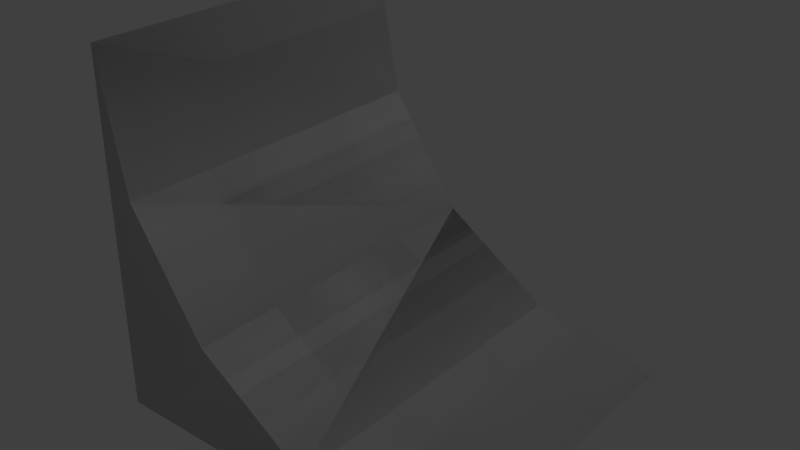 # Source: Light_Edge_Slope.blend  (saved by Blender 2.79.0; exported with 4.5.12 LTS)
import bpy
from mathutils import Matrix  # noqa: F401  (used for matrix-valued properties, if any)

bpy.ops.wm.read_factory_settings(use_empty=True)
scene = bpy.context.scene
scene.name = 'Scene'

# ---- collections
col_collection_1 = bpy.data.collections.new('Collection 1'); scene.collection.children.link(col_collection_1)

# ---- materials (node trees are filled in below, after node groups)
mat_rc_edge_slope_001 = bpy.data.materials.new('RC_Edge_Slope.001')
mat_rc_edge_slope_001.alpha_threshold = 0.0
mat_rc_edge_slope_001.use_transparent_shadow = False
mat_rc_edge_slope_001.roughness = 0.5
mat_rc_edge_slope = bpy.data.materials.new('RC_Edge_Slope')
mat_rc_edge_slope.alpha_threshold = 0.0
mat_rc_edge_slope.use_transparent_shadow = False
mat_rc_edge_slope.roughness = 0.5

# ---- material node trees

# ---- world
world_world = bpy.data.worlds.new('World'); scene.world = world_world
world_world.color = (0.05088, 0.05088, 0.05088)
world_world.use_sun_shadow = False
world_world.sun_shadow_jitter_overblur = 0.0
world_world.cycles.sampling_method = 'MANUAL'

# ---- lights
light_lamp = bpy.data.lights.new('Lamp', 'POINT')
light_lamp.transmission_factor = 0.0
light_lamp.cutoff_distance = 30.0
light_lamp.energy = 100.0
light_lamp.shadow_buffer_clip_start = 1.001
light_lamp.shadow_soft_size = 0.1
light_lamp.shadow_maximum_resolution = 0.006
light_lamp.use_absolute_resolution = True

# ---- meshes
me_rc_edge_slope_001 = bpy.data.meshes.new('RC_Edge_Slope.001')
me_rc_edge_slope_001.from_pydata([(0.4998, -0.5, -0.5), (0.1168, -0.4239, -0.5), (0.1168, -0.4239, 0.5), (0.4998, -0.5, 0.5), (-0.2078, -0.207, -0.5), (-0.2078, -0.207, 0.5), (-0.4246, 0.1175, 0.5), (-0.4246, 0.1175, -0.5), (-0.5004, 0.5001, 0.5), (-0.5004, 0.5001, -0.5), (0.4998, -0.5, -0.5), (0.4998, -0.5, 0.5), (-0.5, -0.5, 0.5), (-0.5, -0.5, -0.5), (-0.5, -0.5, -0.5), (-0.5, -0.5, 0.5), (-0.5004, 0.5001, 0.5), (-0.5004, 0.5001, -0.5), (0.1168, -0.4239, -0.5), (0.4998, -0.5, -0.5), (-0.5, -0.5, -0.5), (-0.2078, -0.207, -0.5), (-0.4246, 0.1175, -0.5), (-0.5004, 0.5001, -0.5), (-0.4246, 0.1175, 0.5), (-0.5004, 0.5001, 0.5), (-0.5, -0.5, 0.5), (-0.2078, -0.207, 0.5), (0.1168, -0.4239, 0.5), (0.4998, -0.5, 0.5)], [], [(0, 1, 2), (0, 2, 3), (2, 1, 4), (2, 4, 5), (4, 6, 5), (4, 7, 6), (7, 8, 6), (7, 9, 8), (10, 11, 12), (10, 12, 13), (14, 15, 16), (14, 16, 17), (18, 19, 20), (18, 20, 21), (20, 22, 21), (20, 23, 22), (24, 25, 26), (27, 24, 26), (28, 27, 26), (28, 26, 29)])
me_rc_edge_slope_001.polygons.foreach_set('use_smooth', [True] * 20)
_k = set([(0, 1), (0, 3), (1, 4), (2, 3), (2, 5), (4, 7), (5, 6), (6, 8), (7, 9), (8, 9), (10, 11), (10, 13), (11, 12), (12, 13), (14, 15), (14, 17), (15, 16), (16, 17), (18, 19), (18, 21), (19, 20), (20, 23), (21, 22), (22, 23), (24, 25), (24, 27), (25, 26), (26, 29), (27, 28), (28, 29)])
me_rc_edge_slope_001.attributes.new('sharp_edge', 'BOOLEAN', 'EDGE').data.foreach_set('value', [ (min(e.vertices), max(e.vertices)) in _k for e in me_rc_edge_slope_001.edges])
_uv = me_rc_edge_slope_001.uv_layers.new(name='UVMap')
_uv.uv.foreach_set('vector', [0.8283, 0.1805, 0.8283, 0.2301, 0.9862, 0.2301, 0.8283, 0.1805, 0.9862, 0.2301, 0.9862, 0.1805, 0.9862, 0.2301, 0.8283, 0.2301, 0.8283, 0.3601, 0.9862, 0.2301, 0.8283, 0.3601, 0.9862, 0.3601, 0.8283, 0.3601, 0.9862, 0.4901, 0.9862, 0.3601, 0.8283, 0.3601, 0.8283, 0.4901, 0.9862, 0.4901, 0.8283, 0.4901, 0.9862, 0.5397, 0.9862, 0.4901, 0.8283, 0.4901, 0.8283, 0.5397, 0.9862, 0.5397, 0.8283, 0.9852, 0.8283, 0.8272, 0.9862, 0.8272, 0.8283, 0.9852, 0.9862, 0.8272, 0.9862, 0.9852, 0.9862, 0.9852, 0.8283, 0.9852, 0.8283, 0.8272, 0.9862, 0.9852, 0.8283, 0.8272, 0.9862, 0.8272, 0.5917, 0.6469, 0.5798, 0.7067, 0.5798, 0.5549, 0.5917, 0.6469, 0.5798, 0.5549, 0.6242, 0.5993, 0.5798, 0.5549, 0.6735, 0.5664, 0.6242, 0.5993, 0.5798, 0.5549, 0.7316, 0.5549, 0.6735, 0.5664, 0.5917, 0.6469, 0.5798, 0.7067, 0.5798, 0.5549, 0.6242, 0.5993, 0.5917, 0.6469, 0.5798, 0.5549, 0.6735, 0.5664, 0.6242, 0.5993, 0.5798, 0.5549, 0.6735, 0.5664, 0.5798, 0.5549, 0.7316, 0.5549])
me_rc_edge_slope_001.materials.append(mat_rc_edge_slope_001)
me_rc_edge_slope_001.use_remesh_preserve_volume = False
me_rc_edge_slope_001.use_remesh_preserve_attributes = False
me_rc_edge_slope_001.use_mirror_vertex_groups = False
me_rc_edge_slope_001.update()
me_rc_edge_slope_001.normals_split_custom_set([tuple(v) for v in zip(*[iter([0.195, 0.9808, -3.9e-07, 0.3826, 0.9239, -9.613e-07, 0.3826, 0.9239, -2.277e-07, 0.195, 0.9808, -3.9e-07, 0.3826, 0.9239, -2.277e-07, 0.195, 0.9808, 0.0, 0.3826, 0.9239, -2.277e-07, 0.3826, 0.9239, -9.613e-07, 0.7071, 0.7071, -5.347e-07, 0.3826, 0.9239, -2.277e-07, 0.7071, 0.7071, -5.347e-07, 0.7071, 0.7071, 0.0, 0.7071, 0.7071, -5.347e-07, 0.924, 0.3823, 0.0, 0.7071, 0.7071, 0.0, 0.7071, 0.7071, -5.347e-07, 0.924, 0.3823, 0.0, 0.924, 0.3823, 0.0, 0.924, 0.3823, 0.0, 0.981, 0.1942, 0.0, 0.924, 0.3823, 0.0, 0.924, 0.3823, 0.0, 0.981, 0.1943, 0.0, 0.981, 0.1942, 0.0, 0.0, -1.0, 0.0, 0.0, -1.0, 0.0, 0.0, -1.0, 0.0, 0.0, -1.0, 0.0, 0.0, -1.0, 0.0, 0.0, -1.0, 0.0, -1.0, -0.0003613, 0.0, -1.0, -0.0003613, 0.0, -1.0, -0.0003613, 0.0, -1.0, -0.0003613, 0.0, -1.0, -0.0003613, 0.0, -1.0, -0.0003613, 0.0, 0.0, 0.0, -1.0, 0.0, 0.0, -1.0, -2.571e-07, -4.874e-07, -1.0, 0.0, 0.0, -1.0, -2.571e-07, -4.874e-07, -1.0, 5.65e-07, -5.779e-07, -1.0, -2.571e-07, -4.874e-07, -1.0, -7.328e-06, -2.345e-07, -1.0, 5.65e-07, -5.779e-07, -1.0, -2.571e-07, -4.874e-07, -1.0, -9.455e-06, -2.99e-09, -1.0, -7.328e-06, -2.345e-07, -1.0, 0.0, 0.0, 1.0, 0.0, 0.0, 1.0, 0.0, 0.0, 1.0, 0.0, 0.0, 1.0, 0.0, 0.0, 1.0, 0.0, 0.0, 1.0, 0.0, 0.0, 1.0, 0.0, 0.0, 1.0, 0.0, 0.0, 1.0, 0.0, 0.0, 1.0, 0.0, 0.0, 1.0, 0.0, 0.0, 1.0])] * 3)])
me_rc_edge_slope = bpy.data.meshes.new('RC_Edge_Slope')
me_rc_edge_slope.from_pydata([(0.4998, -0.5, -0.5), (0.1168, -0.4239, -0.5), (0.1168, -0.4239, 0.5), (0.4998, -0.5, 0.5), (-0.2078, -0.207, -0.5), (-0.2078, -0.207, 0.5), (-0.4246, 0.1175, 0.5), (-0.4246, 0.1175, -0.5), (-0.5004, 0.5001, 0.5), (-0.5004, 0.5001, -0.5), (0.4998, -0.5, -0.5), (0.4998, -0.5, 0.5), (-0.5, -0.5, 0.5), (-0.5, -0.5, -0.5), (-0.5, -0.5, -0.5), (-0.5, -0.5, 0.5), (-0.5004, 0.5001, 0.5), (-0.5004, 0.5001, -0.5), (0.1168, -0.4239, -0.5), (0.4998, -0.5, -0.5), (-0.5, -0.5, -0.5), (-0.2078, -0.207, -0.5), (-0.4246, 0.1175, -0.5), (-0.5004, 0.5001, -0.5), (-0.4246, 0.1175, 0.5), (-0.5004, 0.5001, 0.5), (-0.5, -0.5, 0.5), (-0.2078, -0.207, 0.5), (0.1168, -0.4239, 0.5), (0.4998, -0.5, 0.5)], [], [(0, 1, 2), (0, 2, 3), (2, 1, 4), (2, 4, 5), (4, 6, 5), (4, 7, 6), (7, 8, 6), (7, 9, 8), (10, 11, 12), (10, 12, 13), (14, 15, 16), (14, 16, 17), (18, 19, 20), (18, 20, 21), (20, 22, 21), (20, 23, 22), (24, 25, 26), (27, 24, 26), (28, 27, 26), (28, 26, 29)])
me_rc_edge_slope.polygons.foreach_set('use_smooth', [True] * 20)
_k = set([(0, 1), (0, 3), (1, 4), (2, 3), (2, 5), (4, 7), (5, 6), (6, 8), (7, 9), (8, 9), (10, 11), (10, 13), (11, 12), (12, 13), (14, 15), (14, 17), (15, 16), (16, 17), (18, 19), (18, 21), (19, 20), (20, 23), (21, 22), (22, 23), (24, 25), (24, 27), (25, 26), (26, 29), (27, 28), (28, 29)])
me_rc_edge_slope.attributes.new('sharp_edge', 'BOOLEAN', 'EDGE').data.foreach_set('value', [ (min(e.vertices), max(e.vertices)) in _k for e in me_rc_edge_slope.edges])
_uv = me_rc_edge_slope.uv_layers.new(name='UVMap')
_uv.uv.foreach_set('vector', [0.8283, 0.1805, 0.8283, 0.2301, 0.9862, 0.2301, 0.8283, 0.1805, 0.9862, 0.2301, 0.9862, 0.1805, 0.9862, 0.2301, 0.8283, 0.2301, 0.8283, 0.3601, 0.9862, 0.2301, 0.8283, 0.3601, 0.9862, 0.3601, 0.8283, 0.3601, 0.9862, 0.4901, 0.9862, 0.3601, 0.8283, 0.3601, 0.8283, 0.4901, 0.9862, 0.4901, 0.8283, 0.4901, 0.9862, 0.5397, 0.9862, 0.4901, 0.8283, 0.4901, 0.8283, 0.5397, 0.9862, 0.5397, 0.8283, 0.9852, 0.8283, 0.8272, 0.9862, 0.8272, 0.8283, 0.9852, 0.9862, 0.8272, 0.9862, 0.9852, 0.9862, 0.9852, 0.8283, 0.9852, 0.8283, 0.8272, 0.9862, 0.9852, 0.8283, 0.8272, 0.9862, 0.8272, 0.5917, 0.6469, 0.5798, 0.7067, 0.5798, 0.5549, 0.5917, 0.6469, 0.5798, 0.5549, 0.6242, 0.5993, 0.5798, 0.5549, 0.6735, 0.5664, 0.6242, 0.5993, 0.5798, 0.5549, 0.7316, 0.5549, 0.6735, 0.5664, 0.5917, 0.6469, 0.5798, 0.7067, 0.5798, 0.5549, 0.6242, 0.5993, 0.5917, 0.6469, 0.5798, 0.5549, 0.6735, 0.5664, 0.6242, 0.5993, 0.5798, 0.5549, 0.6735, 0.5664, 0.5798, 0.5549, 0.7316, 0.5549])
me_rc_edge_slope.materials.append(mat_rc_edge_slope)
me_rc_edge_slope.use_remesh_preserve_volume = False
me_rc_edge_slope.use_remesh_preserve_attributes = False
me_rc_edge_slope.use_mirror_vertex_groups = False
me_rc_edge_slope.update()
me_rc_edge_slope.normals_split_custom_set([tuple(v) for v in zip(*[iter([0.195, 0.9808, -3.9e-07, 0.3826, 0.9239, -9.613e-07, 0.3826, 0.9239, -2.277e-07, 0.195, 0.9808, -3.9e-07, 0.3826, 0.9239, -2.277e-07, 0.195, 0.9808, 0.0, 0.3826, 0.9239, -2.277e-07, 0.3826, 0.9239, -9.613e-07, 0.7071, 0.7071, -5.347e-07, 0.3826, 0.9239, -2.277e-07, 0.7071, 0.7071, -5.347e-07, 0.7071, 0.7071, 0.0, 0.7071, 0.7071, -5.347e-07, 0.924, 0.3823, 0.0, 0.7071, 0.7071, 0.0, 0.7071, 0.7071, -5.347e-07, 0.924, 0.3823, 0.0, 0.924, 0.3823, 0.0, 0.924, 0.3823, 0.0, 0.981, 0.1942, 0.0, 0.924, 0.3823, 0.0, 0.924, 0.3823, 0.0, 0.981, 0.1943, 0.0, 0.981, 0.1942, 0.0, 0.0, -1.0, 0.0, 0.0, -1.0, 0.0, 0.0, -1.0, 0.0, 0.0, -1.0, 0.0, 0.0, -1.0, 0.0, 0.0, -1.0, 0.0, -1.0, -0.0003613, 0.0, -1.0, -0.0003613, 0.0, -1.0, -0.0003613, 0.0, -1.0, -0.0003613, 0.0, -1.0, -0.0003613, 0.0, -1.0, -0.0003613, 0.0, 0.0, 0.0, -1.0, 0.0, 0.0, -1.0, -2.571e-07, -4.874e-07, -1.0, 0.0, 0.0, -1.0, -2.571e-07, -4.874e-07, -1.0, 5.65e-07, -5.779e-07, -1.0, -2.571e-07, -4.874e-07, -1.0, -7.328e-06, -2.345e-07, -1.0, 5.65e-07, -5.779e-07, -1.0, -2.571e-07, -4.874e-07, -1.0, -9.455e-06, -2.99e-09, -1.0, -7.328e-06, -2.345e-07, -1.0, 0.0, 0.0, 1.0, 0.0, 0.0, 1.0, 0.0, 0.0, 1.0, 0.0, 0.0, 1.0, 0.0, 0.0, 1.0, 0.0, 0.0, 1.0, 0.0, 0.0, 1.0, 0.0, 0.0, 1.0, 0.0, 0.0, 1.0, 0.0, 0.0, 1.0, 0.0, 0.0, 1.0, 0.0, 0.0, 1.0])] * 3)])

# ---- objects
ob_rc_edge_slope_001 = bpy.data.objects.new('RC_Edge_Slope.001', me_rc_edge_slope_001)
ob_rc_edge_slope = bpy.data.objects.new('RC_Edge_Slope', me_rc_edge_slope)
ob_lamp = bpy.data.objects.new('Lamp', light_lamp)

# ---- transforms, parenting, visibility, modifiers, constraints
ob_rc_edge_slope_001.location = (0.0, 0.0, 0.0)
ob_rc_edge_slope_001.rotation_euler = (1.571, -0.0, 0.0)
ob_rc_edge_slope_001.lineart.crease_threshold = 0.0
ob_rc_edge_slope.location = (0.0, 0.0, 0.0)
ob_rc_edge_slope.rotation_euler = (1.571, -0.0, 0.0)
ob_rc_edge_slope.lineart.crease_threshold = 0.0
ob_lamp.location = (4.076, 1.005, 5.904)
ob_lamp.rotation_euler = (0.6503, 0.05522, 1.866)
ob_lamp.lock_rotations_4d = False
ob_lamp.empty_display_type = 'ARROWS'
ob_lamp.color = (0.0, 0.0, 0.0, 0.0)
ob_lamp.lineart.crease_threshold = 0.0

# ---- collection membership
col_collection_1.objects.link(ob_rc_edge_slope_001)
col_collection_1.objects.link(ob_rc_edge_slope)
col_collection_1.objects.link(ob_lamp)

# ---- scene / render settings (as saved in the file)
scene.frame_start = 1; scene.frame_end = 250; scene.frame_set(1)
scene.render.engine = 'BLENDER_EEVEE_NEXT'
scene.render.resolution_percentage = 50
scene.render.dither_intensity = 0.0
scene.cycles.use_denoising = False
scene.cycles.samples = 128
scene.cycles.sampling_pattern = 'TABULATED_SOBOL'
scene.cycles.use_adaptive_sampling = False
scene.cycles.use_light_tree = False
scene.cycles.blur_glossy = 0.0
scene.cycles.sample_clamp_indirect = 0.0
scene.view_settings.view_transform = 'Standard'
bpy.context.view_layer.update()

# ---- added for rendering (the .blend has no active camera): camera
cam_auto = bpy.data.cameras.new('AutoCamera')
cam_auto.lens = 50.0
cam_auto.sensor_width = 36.0
cam_auto.clip_end = 1000.0
ob_auto_camera = bpy.data.objects.new('AutoCamera', cam_auto)
scene.collection.objects.link(ob_auto_camera)
ob_auto_camera.location = (1.60239, -1.92322, 1.28221)
ob_auto_camera.rotation_euler = (1.09748, -7.21219e-08, 0.694738)
scene.camera = ob_auto_camera
bpy.context.view_layer.update()
